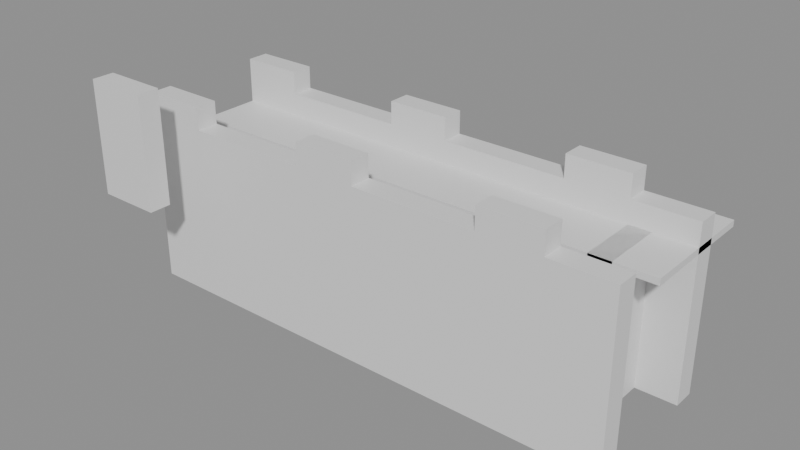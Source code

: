 # Source: building_lego.blend  (saved by Blender 5.0.119; exported with 4.5.12 LTS)
import bpy
from mathutils import Matrix  # noqa: F401  (used for matrix-valued properties, if any)

bpy.ops.wm.read_factory_settings(use_empty=True)
scene = bpy.context.scene
scene.name = 'Scene'

# ---- collections
col_01_paredes_externas = bpy.data.collections.new('01_Paredes_Externas'); scene.collection.children.link(col_01_paredes_externas)
col_02_paredes_internas = bpy.data.collections.new('02_Paredes_Internas'); scene.collection.children.link(col_02_paredes_internas)
col_03_pisos_escadas = bpy.data.collections.new('03_Pisos_Escadas'); scene.collection.children.link(col_03_pisos_escadas)

# ---- materials (node trees are filled in below, after node groups)
mat_mat_parede_externa = bpy.data.materials.new('Mat_Parede_Externa')
mat_mat_parede_interna = bpy.data.materials.new('Mat_Parede_Interna')
mat_mat_pisos = bpy.data.materials.new('Mat_Pisos')

# ---- material node trees
mat_mat_parede_externa.use_nodes = True; mat_mat_parede_externa.node_tree.nodes.clear()
_N = mat_mat_parede_externa.node_tree.nodes; _L = mat_mat_parede_externa.node_tree.links
n0 = _N.new('ShaderNodeBsdfPrincipled'); n0.name = 'BSDF - Pré-fundamentado'; n0.location = (-200, 100)
n1 = _N.new('ShaderNodeOutputMaterial'); n1.name = 'Saída de material'; n1.location = (200, 100)
_L.new(n0.outputs[0], n1.inputs[0])
n1.is_active_output = True
mat_mat_parede_interna.use_nodes = True; mat_mat_parede_interna.node_tree.nodes.clear()
_N = mat_mat_parede_interna.node_tree.nodes; _L = mat_mat_parede_interna.node_tree.links
n0 = _N.new('ShaderNodeBsdfPrincipled'); n0.name = 'BSDF - Pré-fundamentado'; n0.location = (-200, 100)
n1 = _N.new('ShaderNodeOutputMaterial'); n1.name = 'Saída de material'; n1.location = (200, 100)
_L.new(n0.outputs[0], n1.inputs[0])
n1.is_active_output = True
mat_mat_pisos.use_nodes = True; mat_mat_pisos.node_tree.nodes.clear()
_N = mat_mat_pisos.node_tree.nodes; _L = mat_mat_pisos.node_tree.links
n0 = _N.new('ShaderNodeBsdfPrincipled'); n0.name = 'BSDF - Pré-fundamentado'; n0.location = (-200, 100)
n1 = _N.new('ShaderNodeOutputMaterial'); n1.name = 'Saída de material'; n1.location = (200, 100)
_L.new(n0.outputs[0], n1.inputs[0])
n1.is_active_output = True

# ---- meshes
me_bloco_wall_torch_2376_2422_z30 = bpy.data.meshes.new('Bloco_wall_torch_2376_2422_z30')
me_bloco_wall_torch_2376_2422_z30.from_pydata([(-0.5, -0.175, -0.9), (0.5, -0.175, -0.9), (0.5, 0.175, -0.9), (-0.5, 0.175, -0.9), (-0.5, -0.175, 0.9), (0.5, -0.175, 0.9), (0.5, 0.175, 0.9), (-0.5, 0.175, 0.9)], [], [(0, 1, 2, 3), (4, 7, 6, 5), (0, 4, 5, 1), (2, 6, 7, 3), (0, 3, 7, 4), (1, 5, 6, 2)])
me_bloco_wall_torch_2376_2422_z30.materials.append(mat_mat_parede_externa)
me_bloco_wall_torch_2376_2422_z30.update()
me_bloco_stone_wall_2376_2425_z15 = bpy.data.meshes.new('Bloco_stone_wall_2376_2425_z15')
me_bloco_stone_wall_2376_2425_z15.from_pydata([(-0.5, -0.175, -1.2), (0.5, -0.175, -1.2), (0.5, 0.175, -1.2), (-0.5, 0.175, -1.2), (-0.5, -0.175, 1.2), (0.5, -0.175, 1.2), (0.5, 0.175, 1.2), (-0.5, 0.175, 1.2)], [], [(0, 1, 2, 3), (4, 7, 6, 5), (0, 4, 5, 1), (2, 6, 7, 3), (0, 3, 7, 4), (1, 5, 6, 2)])
me_bloco_stone_wall_2376_2425_z15.materials.append(mat_mat_parede_externa)
me_bloco_stone_wall_2376_2425_z15.update()
me_bloco_stone_wall_2376_2425_z35 = bpy.data.meshes.new('Bloco_stone_wall_2376_2425_z35')
me_bloco_stone_wall_2376_2425_z35.from_pydata([(-0.5, -0.175, -0.18), (0.5, -0.175, -0.18), (0.5, 0.175, -0.18), (-0.5, 0.175, -0.18), (-0.5, -0.175, 0.18), (0.5, -0.175, 0.18), (0.5, 0.175, 0.18), (-0.5, 0.175, 0.18)], [], [(0, 1, 2, 3), (4, 7, 6, 5), (0, 4, 5, 1), (2, 6, 7, 3), (0, 3, 7, 4), (1, 5, 6, 2)])
me_bloco_stone_wall_2376_2425_z35.materials.append(mat_mat_parede_externa)
me_bloco_stone_wall_2376_2425_z35.update()
me_bloco_stone_wall_2376_2425_z38 = bpy.data.meshes.new('Bloco_stone_wall_2376_2425_z38')
me_bloco_stone_wall_2376_2425_z38.from_pydata([(-0.5, -0.175, -0.18), (0.5, -0.175, -0.18), (0.5, 0.175, -0.18), (-0.5, 0.175, -0.18), (-0.5, -0.175, 0.18), (0.5, -0.175, 0.18), (0.5, 0.175, 0.18), (-0.5, 0.175, 0.18)], [], [(0, 1, 2, 3), (4, 7, 6, 5), (0, 4, 5, 1), (2, 6, 7, 3), (0, 3, 7, 4), (1, 5, 6, 2)])
me_bloco_stone_wall_2376_2425_z38.materials.append(mat_mat_parede_externa)
me_bloco_stone_wall_2376_2425_z38.update()
me_bloco_stone_wall_2377_2425_z15 = bpy.data.meshes.new('Bloco_stone_wall_2377_2425_z15')
me_bloco_stone_wall_2377_2425_z15.from_pydata([(-0.5, -0.175, -1.2), (0.5, -0.175, -1.2), (0.5, 0.175, -1.2), (-0.5, 0.175, -1.2), (-0.5, -0.175, 1.2), (0.5, -0.175, 1.2), (0.5, 0.175, 1.2), (-0.5, 0.175, 1.2)], [], [(0, 1, 2, 3), (4, 7, 6, 5), (0, 4, 5, 1), (2, 6, 7, 3), (0, 3, 7, 4), (1, 5, 6, 2)])
me_bloco_stone_wall_2377_2425_z15.materials.append(mat_mat_parede_externa)
me_bloco_stone_wall_2377_2425_z15.update()
me_bloco_stone_wall_2377_2425_z35 = bpy.data.meshes.new('Bloco_stone_wall_2377_2425_z35')
me_bloco_stone_wall_2377_2425_z35.from_pydata([(-0.5, -0.175, -0.18), (0.5, -0.175, -0.18), (0.5, 0.175, -0.18), (-0.5, 0.175, -0.18), (-0.5, -0.175, 0.18), (0.5, -0.175, 0.18), (0.5, 0.175, 0.18), (-0.5, 0.175, 0.18)], [], [(0, 1, 2, 3), (4, 7, 6, 5), (0, 4, 5, 1), (2, 6, 7, 3), (0, 3, 7, 4), (1, 5, 6, 2)])
me_bloco_stone_wall_2377_2425_z35.materials.append(mat_mat_parede_externa)
me_bloco_stone_wall_2377_2425_z35.update()
me_bloco_stone_wall_2378_2425_z15 = bpy.data.meshes.new('Bloco_stone_wall_2378_2425_z15')
me_bloco_stone_wall_2378_2425_z15.from_pydata([(-0.5, -0.175, -1.2), (0.5, -0.175, -1.2), (0.5, 0.175, -1.2), (-0.5, 0.175, -1.2), (-0.5, -0.175, 1.2), (0.5, -0.175, 1.2), (0.5, 0.175, 1.2), (-0.5, 0.175, 1.2)], [], [(0, 1, 2, 3), (4, 7, 6, 5), (0, 4, 5, 1), (2, 6, 7, 3), (0, 3, 7, 4), (1, 5, 6, 2)])
me_bloco_stone_wall_2378_2425_z15.materials.append(mat_mat_parede_externa)
me_bloco_stone_wall_2378_2425_z15.update()
me_bloco_stone_wall_2378_2425_z35 = bpy.data.meshes.new('Bloco_stone_wall_2378_2425_z35')
me_bloco_stone_wall_2378_2425_z35.from_pydata([(-0.5, -0.175, -0.18), (0.5, -0.175, -0.18), (0.5, 0.175, -0.18), (-0.5, 0.175, -0.18), (-0.5, -0.175, 0.18), (0.5, -0.175, 0.18), (0.5, 0.175, 0.18), (-0.5, 0.175, 0.18)], [], [(0, 1, 2, 3), (4, 7, 6, 5), (0, 4, 5, 1), (2, 6, 7, 3), (0, 3, 7, 4), (1, 5, 6, 2)])
me_bloco_stone_wall_2378_2425_z35.materials.append(mat_mat_parede_externa)
me_bloco_stone_wall_2378_2425_z35.update()
me_bloco_stone_wall_2379_2425_z15 = bpy.data.meshes.new('Bloco_stone_wall_2379_2425_z15')
me_bloco_stone_wall_2379_2425_z15.from_pydata([(-0.5, -0.175, -1.2), (0.5, -0.175, -1.2), (0.5, 0.175, -1.2), (-0.5, 0.175, -1.2), (-0.5, -0.175, 1.2), (0.5, -0.175, 1.2), (0.5, 0.175, 1.2), (-0.5, 0.175, 1.2)], [], [(0, 1, 2, 3), (4, 7, 6, 5), (0, 4, 5, 1), (2, 6, 7, 3), (0, 3, 7, 4), (1, 5, 6, 2)])
me_bloco_stone_wall_2379_2425_z15.materials.append(mat_mat_parede_externa)
me_bloco_stone_wall_2379_2425_z15.update()
me_bloco_stone_wall_2379_2425_z35 = bpy.data.meshes.new('Bloco_stone_wall_2379_2425_z35')
me_bloco_stone_wall_2379_2425_z35.from_pydata([(-0.5, -0.175, -0.18), (0.5, -0.175, -0.18), (0.5, 0.175, -0.18), (-0.5, 0.175, -0.18), (-0.5, -0.175, 0.18), (0.5, -0.175, 0.18), (0.5, 0.175, 0.18), (-0.5, 0.175, 0.18)], [], [(0, 1, 2, 3), (4, 7, 6, 5), (0, 4, 5, 1), (2, 6, 7, 3), (0, 3, 7, 4), (1, 5, 6, 2)])
me_bloco_stone_wall_2379_2425_z35.materials.append(mat_mat_parede_externa)
me_bloco_stone_wall_2379_2425_z35.update()
me_bloco_stone_wall_2379_2425_z38 = bpy.data.meshes.new('Bloco_stone_wall_2379_2425_z38')
me_bloco_stone_wall_2379_2425_z38.from_pydata([(-0.5, -0.175, -0.18), (0.5, -0.175, -0.18), (0.5, 0.175, -0.18), (-0.5, 0.175, -0.18), (-0.5, -0.175, 0.18), (0.5, -0.175, 0.18), (0.5, 0.175, 0.18), (-0.5, 0.175, 0.18)], [], [(0, 1, 2, 3), (4, 7, 6, 5), (0, 4, 5, 1), (2, 6, 7, 3), (0, 3, 7, 4), (1, 5, 6, 2)])
me_bloco_stone_wall_2379_2425_z38.materials.append(mat_mat_parede_externa)
me_bloco_stone_wall_2379_2425_z38.update()
me_bloco_stone_wall_2380_2425_z15 = bpy.data.meshes.new('Bloco_stone_wall_2380_2425_z15')
me_bloco_stone_wall_2380_2425_z15.from_pydata([(-0.5, -0.175, -1.2), (0.5, -0.175, -1.2), (0.5, 0.175, -1.2), (-0.5, 0.175, -1.2), (-0.5, -0.175, 1.2), (0.5, -0.175, 1.2), (0.5, 0.175, 1.2), (-0.5, 0.175, 1.2)], [], [(0, 1, 2, 3), (4, 7, 6, 5), (0, 4, 5, 1), (2, 6, 7, 3), (0, 3, 7, 4), (1, 5, 6, 2)])
me_bloco_stone_wall_2380_2425_z15.materials.append(mat_mat_parede_externa)
me_bloco_stone_wall_2380_2425_z15.update()
me_bloco_stone_wall_2380_2425_z35 = bpy.data.meshes.new('Bloco_stone_wall_2380_2425_z35')
me_bloco_stone_wall_2380_2425_z35.from_pydata([(-0.5, -0.175, -0.18), (0.5, -0.175, -0.18), (0.5, 0.175, -0.18), (-0.5, 0.175, -0.18), (-0.5, -0.175, 0.18), (0.5, -0.175, 0.18), (0.5, 0.175, 0.18), (-0.5, 0.175, 0.18)], [], [(0, 1, 2, 3), (4, 7, 6, 5), (0, 4, 5, 1), (2, 6, 7, 3), (0, 3, 7, 4), (1, 5, 6, 2)])
me_bloco_stone_wall_2380_2425_z35.materials.append(mat_mat_parede_externa)
me_bloco_stone_wall_2380_2425_z35.update()
me_bloco_stone_wall_2381_2425_z15 = bpy.data.meshes.new('Bloco_stone_wall_2381_2425_z15')
me_bloco_stone_wall_2381_2425_z15.from_pydata([(-0.5, -0.175, -1.2), (0.5, -0.175, -1.2), (0.5, 0.175, -1.2), (-0.5, 0.175, -1.2), (-0.5, -0.175, 1.2), (0.5, -0.175, 1.2), (0.5, 0.175, 1.2), (-0.5, 0.175, 1.2)], [], [(0, 1, 2, 3), (4, 7, 6, 5), (0, 4, 5, 1), (2, 6, 7, 3), (0, 3, 7, 4), (1, 5, 6, 2)])
me_bloco_stone_wall_2381_2425_z15.materials.append(mat_mat_parede_externa)
me_bloco_stone_wall_2381_2425_z15.update()
me_bloco_stone_wall_2381_2425_z35 = bpy.data.meshes.new('Bloco_stone_wall_2381_2425_z35')
me_bloco_stone_wall_2381_2425_z35.from_pydata([(-0.5, -0.175, -0.18), (0.5, -0.175, -0.18), (0.5, 0.175, -0.18), (-0.5, 0.175, -0.18), (-0.5, -0.175, 0.18), (0.5, -0.175, 0.18), (0.5, 0.175, 0.18), (-0.5, 0.175, 0.18)], [], [(0, 1, 2, 3), (4, 7, 6, 5), (0, 4, 5, 1), (2, 6, 7, 3), (0, 3, 7, 4), (1, 5, 6, 2)])
me_bloco_stone_wall_2381_2425_z35.materials.append(mat_mat_parede_externa)
me_bloco_stone_wall_2381_2425_z35.update()
me_bloco_stone_wall_2382_2425_z15 = bpy.data.meshes.new('Bloco_stone_wall_2382_2425_z15')
me_bloco_stone_wall_2382_2425_z15.from_pydata([(-0.5, -0.175, -1.2), (0.5, -0.175, -1.2), (0.5, 0.175, -1.2), (-0.5, 0.175, -1.2), (-0.5, -0.175, 1.2), (0.5, -0.175, 1.2), (0.5, 0.175, 1.2), (-0.5, 0.175, 1.2)], [], [(0, 1, 2, 3), (4, 7, 6, 5), (0, 4, 5, 1), (2, 6, 7, 3), (0, 3, 7, 4), (1, 5, 6, 2)])
me_bloco_stone_wall_2382_2425_z15.materials.append(mat_mat_parede_externa)
me_bloco_stone_wall_2382_2425_z15.update()
me_bloco_stone_wall_2382_2425_z35 = bpy.data.meshes.new('Bloco_stone_wall_2382_2425_z35')
me_bloco_stone_wall_2382_2425_z35.from_pydata([(-0.5, -0.175, -0.18), (0.5, -0.175, -0.18), (0.5, 0.175, -0.18), (-0.5, 0.175, -0.18), (-0.5, -0.175, 0.18), (0.5, -0.175, 0.18), (0.5, 0.175, 0.18), (-0.5, 0.175, 0.18)], [], [(0, 1, 2, 3), (4, 7, 6, 5), (0, 4, 5, 1), (2, 6, 7, 3), (0, 3, 7, 4), (1, 5, 6, 2)])
me_bloco_stone_wall_2382_2425_z35.materials.append(mat_mat_parede_externa)
me_bloco_stone_wall_2382_2425_z35.update()
me_bloco_stone_wall_2382_2425_z38 = bpy.data.meshes.new('Bloco_stone_wall_2382_2425_z38')
me_bloco_stone_wall_2382_2425_z38.from_pydata([(-0.5, -0.175, -0.18), (0.5, -0.175, -0.18), (0.5, 0.175, -0.18), (-0.5, 0.175, -0.18), (-0.5, -0.175, 0.18), (0.5, -0.175, 0.18), (0.5, 0.175, 0.18), (-0.5, 0.175, 0.18)], [], [(0, 1, 2, 3), (4, 7, 6, 5), (0, 4, 5, 1), (2, 6, 7, 3), (0, 3, 7, 4), (1, 5, 6, 2)])
me_bloco_stone_wall_2382_2425_z38.materials.append(mat_mat_parede_externa)
me_bloco_stone_wall_2382_2425_z38.update()
me_bloco_stone_wall_2383_2425_z15 = bpy.data.meshes.new('Bloco_stone_wall_2383_2425_z15')
me_bloco_stone_wall_2383_2425_z15.from_pydata([(-0.5, -0.175, -1.2), (0.5, -0.175, -1.2), (0.5, 0.175, -1.2), (-0.5, 0.175, -1.2), (-0.5, -0.175, 1.2), (0.5, -0.175, 1.2), (0.5, 0.175, 1.2), (-0.5, 0.175, 1.2)], [], [(0, 1, 2, 3), (4, 7, 6, 5), (0, 4, 5, 1), (2, 6, 7, 3), (0, 3, 7, 4), (1, 5, 6, 2)])
me_bloco_stone_wall_2383_2425_z15.materials.append(mat_mat_parede_externa)
me_bloco_stone_wall_2383_2425_z15.update()
me_bloco_stone_wall_2383_2425_z35 = bpy.data.meshes.new('Bloco_stone_wall_2383_2425_z35')
me_bloco_stone_wall_2383_2425_z35.from_pydata([(-0.5, -0.175, -0.18), (0.5, -0.175, -0.18), (0.5, 0.175, -0.18), (-0.5, 0.175, -0.18), (-0.5, -0.175, 0.18), (0.5, -0.175, 0.18), (0.5, 0.175, 0.18), (-0.5, 0.175, 0.18)], [], [(0, 1, 2, 3), (4, 7, 6, 5), (0, 4, 5, 1), (2, 6, 7, 3), (0, 3, 7, 4), (1, 5, 6, 2)])
me_bloco_stone_wall_2383_2425_z35.materials.append(mat_mat_parede_externa)
me_bloco_stone_wall_2383_2425_z35.update()
me_bloco_stone_wall_2383_2424_z15 = bpy.data.meshes.new('Bloco_stone_wall_2383_2424_z15')
me_bloco_stone_wall_2383_2424_z15.from_pydata([(-0.175, -0.5, -1.2), (0.175, -0.5, -1.2), (0.175, 0.5, -1.2), (-0.175, 0.5, -1.2), (-0.175, -0.5, 1.2), (0.175, -0.5, 1.2), (0.175, 0.5, 1.2), (-0.175, 0.5, 1.2)], [], [(0, 1, 2, 3), (4, 7, 6, 5), (0, 4, 5, 1), (2, 6, 7, 3), (0, 3, 7, 4), (1, 5, 6, 2)])
me_bloco_stone_wall_2383_2424_z15.materials.append(mat_mat_parede_externa)
me_bloco_stone_wall_2383_2424_z15.update()
me_bloco_stone_wall_2376_2423_z15 = bpy.data.meshes.new('Bloco_stone_wall_2376_2423_z15')
me_bloco_stone_wall_2376_2423_z15.from_pydata([(-0.5, -0.175, -1.2), (0.5, -0.175, -1.2), (0.5, 0.175, -1.2), (-0.5, 0.175, -1.2), (-0.5, -0.175, 1.2), (0.5, -0.175, 1.2), (0.5, 0.175, 1.2), (-0.5, 0.175, 1.2)], [], [(0, 1, 2, 3), (4, 7, 6, 5), (0, 4, 5, 1), (2, 6, 7, 3), (0, 3, 7, 4), (1, 5, 6, 2)])
me_bloco_stone_wall_2376_2423_z15.materials.append(mat_mat_parede_interna)
me_bloco_stone_wall_2376_2423_z15.update()
me_bloco_stone_wall_2376_2423_z35 = bpy.data.meshes.new('Bloco_stone_wall_2376_2423_z35')
me_bloco_stone_wall_2376_2423_z35.from_pydata([(-0.5, -0.175, -0.18), (0.5, -0.175, -0.18), (0.5, 0.175, -0.18), (-0.5, 0.175, -0.18), (-0.5, -0.175, 0.18), (0.5, -0.175, 0.18), (0.5, 0.175, 0.18), (-0.5, 0.175, 0.18)], [], [(0, 1, 2, 3), (4, 7, 6, 5), (0, 4, 5, 1), (2, 6, 7, 3), (0, 3, 7, 4), (1, 5, 6, 2)])
me_bloco_stone_wall_2376_2423_z35.materials.append(mat_mat_parede_interna)
me_bloco_stone_wall_2376_2423_z35.update()
me_bloco_stone_wall_2376_2423_z38 = bpy.data.meshes.new('Bloco_stone_wall_2376_2423_z38')
me_bloco_stone_wall_2376_2423_z38.from_pydata([(-0.5, -0.175, -0.18), (0.5, -0.175, -0.18), (0.5, 0.175, -0.18), (-0.5, 0.175, -0.18), (-0.5, -0.175, 0.18), (0.5, -0.175, 0.18), (0.5, 0.175, 0.18), (-0.5, 0.175, 0.18)], [], [(0, 1, 2, 3), (4, 7, 6, 5), (0, 4, 5, 1), (2, 6, 7, 3), (0, 3, 7, 4), (1, 5, 6, 2)])
me_bloco_stone_wall_2376_2423_z38.materials.append(mat_mat_parede_interna)
me_bloco_stone_wall_2376_2423_z38.update()
me_bloco_stone_wall_2377_2423_z15 = bpy.data.meshes.new('Bloco_stone_wall_2377_2423_z15')
me_bloco_stone_wall_2377_2423_z15.from_pydata([(-0.5, -0.175, -1.2), (0.5, -0.175, -1.2), (0.5, 0.175, -1.2), (-0.5, 0.175, -1.2), (-0.5, -0.175, 1.2), (0.5, -0.175, 1.2), (0.5, 0.175, 1.2), (-0.5, 0.175, 1.2)], [], [(0, 1, 2, 3), (4, 7, 6, 5), (0, 4, 5, 1), (2, 6, 7, 3), (0, 3, 7, 4), (1, 5, 6, 2)])
me_bloco_stone_wall_2377_2423_z15.materials.append(mat_mat_parede_interna)
me_bloco_stone_wall_2377_2423_z15.update()
me_bloco_stone_wall_2377_2423_z35 = bpy.data.meshes.new('Bloco_stone_wall_2377_2423_z35')
me_bloco_stone_wall_2377_2423_z35.from_pydata([(-0.5, -0.175, -0.18), (0.5, -0.175, -0.18), (0.5, 0.175, -0.18), (-0.5, 0.175, -0.18), (-0.5, -0.175, 0.18), (0.5, -0.175, 0.18), (0.5, 0.175, 0.18), (-0.5, 0.175, 0.18)], [], [(0, 1, 2, 3), (4, 7, 6, 5), (0, 4, 5, 1), (2, 6, 7, 3), (0, 3, 7, 4), (1, 5, 6, 2)])
me_bloco_stone_wall_2377_2423_z35.materials.append(mat_mat_parede_interna)
me_bloco_stone_wall_2377_2423_z35.update()
me_bloco_stone_wall_2378_2423_z15 = bpy.data.meshes.new('Bloco_stone_wall_2378_2423_z15')
me_bloco_stone_wall_2378_2423_z15.from_pydata([(-0.5, -0.175, -1.2), (0.5, -0.175, -1.2), (0.5, 0.175, -1.2), (-0.5, 0.175, -1.2), (-0.5, -0.175, 1.2), (0.5, -0.175, 1.2), (0.5, 0.175, 1.2), (-0.5, 0.175, 1.2)], [], [(0, 1, 2, 3), (4, 7, 6, 5), (0, 4, 5, 1), (2, 6, 7, 3), (0, 3, 7, 4), (1, 5, 6, 2)])
me_bloco_stone_wall_2378_2423_z15.materials.append(mat_mat_parede_interna)
me_bloco_stone_wall_2378_2423_z15.update()
me_bloco_stone_wall_2378_2423_z35 = bpy.data.meshes.new('Bloco_stone_wall_2378_2423_z35')
me_bloco_stone_wall_2378_2423_z35.from_pydata([(-0.5, -0.175, -0.18), (0.5, -0.175, -0.18), (0.5, 0.175, -0.18), (-0.5, 0.175, -0.18), (-0.5, -0.175, 0.18), (0.5, -0.175, 0.18), (0.5, 0.175, 0.18), (-0.5, 0.175, 0.18)], [], [(0, 1, 2, 3), (4, 7, 6, 5), (0, 4, 5, 1), (2, 6, 7, 3), (0, 3, 7, 4), (1, 5, 6, 2)])
me_bloco_stone_wall_2378_2423_z35.materials.append(mat_mat_parede_interna)
me_bloco_stone_wall_2378_2423_z35.update()
me_bloco_stone_wall_2379_2423_z15 = bpy.data.meshes.new('Bloco_stone_wall_2379_2423_z15')
me_bloco_stone_wall_2379_2423_z15.from_pydata([(-0.5, -0.175, -1.2), (0.5, -0.175, -1.2), (0.5, 0.175, -1.2), (-0.5, 0.175, -1.2), (-0.5, -0.175, 1.2), (0.5, -0.175, 1.2), (0.5, 0.175, 1.2), (-0.5, 0.175, 1.2)], [], [(0, 1, 2, 3), (4, 7, 6, 5), (0, 4, 5, 1), (2, 6, 7, 3), (0, 3, 7, 4), (1, 5, 6, 2)])
me_bloco_stone_wall_2379_2423_z15.materials.append(mat_mat_parede_interna)
me_bloco_stone_wall_2379_2423_z15.update()
me_bloco_stone_wall_2379_2423_z35 = bpy.data.meshes.new('Bloco_stone_wall_2379_2423_z35')
me_bloco_stone_wall_2379_2423_z35.from_pydata([(-0.5, -0.175, -0.18), (0.5, -0.175, -0.18), (0.5, 0.175, -0.18), (-0.5, 0.175, -0.18), (-0.5, -0.175, 0.18), (0.5, -0.175, 0.18), (0.5, 0.175, 0.18), (-0.5, 0.175, 0.18)], [], [(0, 1, 2, 3), (4, 7, 6, 5), (0, 4, 5, 1), (2, 6, 7, 3), (0, 3, 7, 4), (1, 5, 6, 2)])
me_bloco_stone_wall_2379_2423_z35.materials.append(mat_mat_parede_interna)
me_bloco_stone_wall_2379_2423_z35.update()
me_bloco_stone_wall_2379_2423_z38 = bpy.data.meshes.new('Bloco_stone_wall_2379_2423_z38')
me_bloco_stone_wall_2379_2423_z38.from_pydata([(-0.5, -0.175, -0.18), (0.5, -0.175, -0.18), (0.5, 0.175, -0.18), (-0.5, 0.175, -0.18), (-0.5, -0.175, 0.18), (0.5, -0.175, 0.18), (0.5, 0.175, 0.18), (-0.5, 0.175, 0.18)], [], [(0, 1, 2, 3), (4, 7, 6, 5), (0, 4, 5, 1), (2, 6, 7, 3), (0, 3, 7, 4), (1, 5, 6, 2)])
me_bloco_stone_wall_2379_2423_z38.materials.append(mat_mat_parede_interna)
me_bloco_stone_wall_2379_2423_z38.update()
me_bloco_stone_wall_2380_2423_z15 = bpy.data.meshes.new('Bloco_stone_wall_2380_2423_z15')
me_bloco_stone_wall_2380_2423_z15.from_pydata([(-0.5, -0.175, -1.2), (0.5, -0.175, -1.2), (0.5, 0.175, -1.2), (-0.5, 0.175, -1.2), (-0.5, -0.175, 1.2), (0.5, -0.175, 1.2), (0.5, 0.175, 1.2), (-0.5, 0.175, 1.2)], [], [(0, 1, 2, 3), (4, 7, 6, 5), (0, 4, 5, 1), (2, 6, 7, 3), (0, 3, 7, 4), (1, 5, 6, 2)])
me_bloco_stone_wall_2380_2423_z15.materials.append(mat_mat_parede_interna)
me_bloco_stone_wall_2380_2423_z15.update()
me_bloco_stone_wall_2380_2423_z35 = bpy.data.meshes.new('Bloco_stone_wall_2380_2423_z35')
me_bloco_stone_wall_2380_2423_z35.from_pydata([(-0.5, -0.175, -0.18), (0.5, -0.175, -0.18), (0.5, 0.175, -0.18), (-0.5, 0.175, -0.18), (-0.5, -0.175, 0.18), (0.5, -0.175, 0.18), (0.5, 0.175, 0.18), (-0.5, 0.175, 0.18)], [], [(0, 1, 2, 3), (4, 7, 6, 5), (0, 4, 5, 1), (2, 6, 7, 3), (0, 3, 7, 4), (1, 5, 6, 2)])
me_bloco_stone_wall_2380_2423_z35.materials.append(mat_mat_parede_interna)
me_bloco_stone_wall_2380_2423_z35.update()
me_bloco_stone_wall_2381_2423_z15 = bpy.data.meshes.new('Bloco_stone_wall_2381_2423_z15')
me_bloco_stone_wall_2381_2423_z15.from_pydata([(-0.5, -0.175, -1.2), (0.5, -0.175, -1.2), (0.5, 0.175, -1.2), (-0.5, 0.175, -1.2), (-0.5, -0.175, 1.2), (0.5, -0.175, 1.2), (0.5, 0.175, 1.2), (-0.5, 0.175, 1.2)], [], [(0, 1, 2, 3), (4, 7, 6, 5), (0, 4, 5, 1), (2, 6, 7, 3), (0, 3, 7, 4), (1, 5, 6, 2)])
me_bloco_stone_wall_2381_2423_z15.materials.append(mat_mat_parede_interna)
me_bloco_stone_wall_2381_2423_z15.update()
me_bloco_stone_wall_2381_2423_z35 = bpy.data.meshes.new('Bloco_stone_wall_2381_2423_z35')
me_bloco_stone_wall_2381_2423_z35.from_pydata([(-0.5, -0.175, -0.18), (0.5, -0.175, -0.18), (0.5, 0.175, -0.18), (-0.5, 0.175, -0.18), (-0.5, -0.175, 0.18), (0.5, -0.175, 0.18), (0.5, 0.175, 0.18), (-0.5, 0.175, 0.18)], [], [(0, 1, 2, 3), (4, 7, 6, 5), (0, 4, 5, 1), (2, 6, 7, 3), (0, 3, 7, 4), (1, 5, 6, 2)])
me_bloco_stone_wall_2381_2423_z35.materials.append(mat_mat_parede_interna)
me_bloco_stone_wall_2381_2423_z35.update()
me_bloco_stone_wall_2382_2423_z15 = bpy.data.meshes.new('Bloco_stone_wall_2382_2423_z15')
me_bloco_stone_wall_2382_2423_z15.from_pydata([(-0.5, -0.175, -1.2), (0.5, -0.175, -1.2), (0.5, 0.175, -1.2), (-0.5, 0.175, -1.2), (-0.5, -0.175, 1.2), (0.5, -0.175, 1.2), (0.5, 0.175, 1.2), (-0.5, 0.175, 1.2)], [], [(0, 1, 2, 3), (4, 7, 6, 5), (0, 4, 5, 1), (2, 6, 7, 3), (0, 3, 7, 4), (1, 5, 6, 2)])
me_bloco_stone_wall_2382_2423_z15.materials.append(mat_mat_parede_interna)
me_bloco_stone_wall_2382_2423_z15.update()
me_bloco_stone_wall_2382_2423_z35 = bpy.data.meshes.new('Bloco_stone_wall_2382_2423_z35')
me_bloco_stone_wall_2382_2423_z35.from_pydata([(-0.5, -0.175, -0.18), (0.5, -0.175, -0.18), (0.5, 0.175, -0.18), (-0.5, 0.175, -0.18), (-0.5, -0.175, 0.18), (0.5, -0.175, 0.18), (0.5, 0.175, 0.18), (-0.5, 0.175, 0.18)], [], [(0, 1, 2, 3), (4, 7, 6, 5), (0, 4, 5, 1), (2, 6, 7, 3), (0, 3, 7, 4), (1, 5, 6, 2)])
me_bloco_stone_wall_2382_2423_z35.materials.append(mat_mat_parede_interna)
me_bloco_stone_wall_2382_2423_z35.update()
me_bloco_stone_wall_2382_2423_z38 = bpy.data.meshes.new('Bloco_stone_wall_2382_2423_z38')
me_bloco_stone_wall_2382_2423_z38.from_pydata([(-0.5, -0.175, -0.18), (0.5, -0.175, -0.18), (0.5, 0.175, -0.18), (-0.5, 0.175, -0.18), (-0.5, -0.175, 0.18), (0.5, -0.175, 0.18), (0.5, 0.175, 0.18), (-0.5, 0.175, 0.18)], [], [(0, 1, 2, 3), (4, 7, 6, 5), (0, 4, 5, 1), (2, 6, 7, 3), (0, 3, 7, 4), (1, 5, 6, 2)])
me_bloco_stone_wall_2382_2423_z38.materials.append(mat_mat_parede_interna)
me_bloco_stone_wall_2382_2423_z38.update()
me_bloco_stone_wall_2383_2423_z15 = bpy.data.meshes.new('Bloco_stone_wall_2383_2423_z15')
me_bloco_stone_wall_2383_2423_z15.from_pydata([(-0.5, -0.175, -1.2), (0.5, -0.175, -1.2), (0.5, 0.175, -1.2), (-0.5, 0.175, -1.2), (-0.5, -0.175, 1.2), (0.5, -0.175, 1.2), (0.5, 0.175, 1.2), (-0.5, 0.175, 1.2)], [], [(0, 1, 2, 3), (4, 7, 6, 5), (0, 4, 5, 1), (2, 6, 7, 3), (0, 3, 7, 4), (1, 5, 6, 2)])
me_bloco_stone_wall_2383_2423_z15.materials.append(mat_mat_parede_interna)
me_bloco_stone_wall_2383_2423_z15.update()
me_bloco_stone_wall_2383_2423_z35 = bpy.data.meshes.new('Bloco_stone_wall_2383_2423_z35')
me_bloco_stone_wall_2383_2423_z35.from_pydata([(-0.5, -0.175, -0.18), (0.5, -0.175, -0.18), (0.5, 0.175, -0.18), (-0.5, 0.175, -0.18), (-0.5, -0.175, 0.18), (0.5, -0.175, 0.18), (0.5, 0.175, 0.18), (-0.5, 0.175, 0.18)], [], [(0, 1, 2, 3), (4, 7, 6, 5), (0, 4, 5, 1), (2, 6, 7, 3), (0, 3, 7, 4), (1, 5, 6, 2)])
me_bloco_stone_wall_2383_2423_z35.materials.append(mat_mat_parede_interna)
me_bloco_stone_wall_2383_2423_z35.update()
me_piso_stone_pavers_2376_2424_z35 = bpy.data.meshes.new('Piso_stone_pavers_2376_2424_z35')
me_piso_stone_pavers_2376_2424_z35.from_pydata([(-0.5, -0.5, -0.05), (0.5, -0.5, -0.05), (0.5, 0.5, -0.05), (-0.5, 0.5, -0.05), (-0.5, -0.5, 0.05), (0.5, -0.5, 0.05), (0.5, 0.5, 0.05), (-0.5, 0.5, 0.05)], [], [(0, 1, 2, 3), (4, 7, 6, 5), (0, 4, 5, 1), (2, 6, 7, 3), (0, 3, 7, 4), (1, 5, 6, 2)])
me_piso_stone_pavers_2376_2424_z35.materials.append(mat_mat_pisos)
me_piso_stone_pavers_2376_2424_z35.update()
me_piso_stone_pavers_2377_2424_z35 = bpy.data.meshes.new('Piso_stone_pavers_2377_2424_z35')
me_piso_stone_pavers_2377_2424_z35.from_pydata([(-0.5, -0.5, -0.05), (0.5, -0.5, -0.05), (0.5, 0.5, -0.05), (-0.5, 0.5, -0.05), (-0.5, -0.5, 0.05), (0.5, -0.5, 0.05), (0.5, 0.5, 0.05), (-0.5, 0.5, 0.05)], [], [(0, 1, 2, 3), (4, 7, 6, 5), (0, 4, 5, 1), (2, 6, 7, 3), (0, 3, 7, 4), (1, 5, 6, 2)])
me_piso_stone_pavers_2377_2424_z35.materials.append(mat_mat_pisos)
me_piso_stone_pavers_2377_2424_z35.update()
me_piso_stone_pavers_2378_2424_z35 = bpy.data.meshes.new('Piso_stone_pavers_2378_2424_z35')
me_piso_stone_pavers_2378_2424_z35.from_pydata([(-0.5, -0.5, -0.05), (0.5, -0.5, -0.05), (0.5, 0.5, -0.05), (-0.5, 0.5, -0.05), (-0.5, -0.5, 0.05), (0.5, -0.5, 0.05), (0.5, 0.5, 0.05), (-0.5, 0.5, 0.05)], [], [(0, 1, 2, 3), (4, 7, 6, 5), (0, 4, 5, 1), (2, 6, 7, 3), (0, 3, 7, 4), (1, 5, 6, 2)])
me_piso_stone_pavers_2378_2424_z35.materials.append(mat_mat_pisos)
me_piso_stone_pavers_2378_2424_z35.update()
me_piso_stone_pavers_2379_2424_z35 = bpy.data.meshes.new('Piso_stone_pavers_2379_2424_z35')
me_piso_stone_pavers_2379_2424_z35.from_pydata([(-0.5, -0.5, -0.05), (0.5, -0.5, -0.05), (0.5, 0.5, -0.05), (-0.5, 0.5, -0.05), (-0.5, -0.5, 0.05), (0.5, -0.5, 0.05), (0.5, 0.5, 0.05), (-0.5, 0.5, 0.05)], [], [(0, 1, 2, 3), (4, 7, 6, 5), (0, 4, 5, 1), (2, 6, 7, 3), (0, 3, 7, 4), (1, 5, 6, 2)])
me_piso_stone_pavers_2379_2424_z35.materials.append(mat_mat_pisos)
me_piso_stone_pavers_2379_2424_z35.update()
me_piso_stone_pavers_2380_2424_z35 = bpy.data.meshes.new('Piso_stone_pavers_2380_2424_z35')
me_piso_stone_pavers_2380_2424_z35.from_pydata([(-0.5, -0.5, -0.05), (0.5, -0.5, -0.05), (0.5, 0.5, -0.05), (-0.5, 0.5, -0.05), (-0.5, -0.5, 0.05), (0.5, -0.5, 0.05), (0.5, 0.5, 0.05), (-0.5, 0.5, 0.05)], [], [(0, 1, 2, 3), (4, 7, 6, 5), (0, 4, 5, 1), (2, 6, 7, 3), (0, 3, 7, 4), (1, 5, 6, 2)])
me_piso_stone_pavers_2380_2424_z35.materials.append(mat_mat_pisos)
me_piso_stone_pavers_2380_2424_z35.update()
me_piso_stone_pavers_2381_2424_z35 = bpy.data.meshes.new('Piso_stone_pavers_2381_2424_z35')
me_piso_stone_pavers_2381_2424_z35.from_pydata([(-0.5, -0.5, -0.05), (0.5, -0.5, -0.05), (0.5, 0.5, -0.05), (-0.5, 0.5, -0.05), (-0.5, -0.5, 0.05), (0.5, -0.5, 0.05), (0.5, 0.5, 0.05), (-0.5, 0.5, 0.05)], [], [(0, 1, 2, 3), (4, 7, 6, 5), (0, 4, 5, 1), (2, 6, 7, 3), (0, 3, 7, 4), (1, 5, 6, 2)])
me_piso_stone_pavers_2381_2424_z35.materials.append(mat_mat_pisos)
me_piso_stone_pavers_2381_2424_z35.update()
me_piso_stone_pavers_2382_2424_z35 = bpy.data.meshes.new('Piso_stone_pavers_2382_2424_z35')
me_piso_stone_pavers_2382_2424_z35.from_pydata([(-0.5, -0.5, -0.05), (0.5, -0.5, -0.05), (0.5, 0.5, -0.05), (-0.5, 0.5, -0.05), (-0.5, -0.5, 0.05), (0.5, -0.5, 0.05), (0.5, 0.5, 0.05), (-0.5, 0.5, 0.05)], [], [(0, 1, 2, 3), (4, 7, 6, 5), (0, 4, 5, 1), (2, 6, 7, 3), (0, 3, 7, 4), (1, 5, 6, 2)])
me_piso_stone_pavers_2382_2424_z35.materials.append(mat_mat_pisos)
me_piso_stone_pavers_2382_2424_z35.update()
me_piso_stone_pavers_2383_2424_z35 = bpy.data.meshes.new('Piso_stone_pavers_2383_2424_z35')
me_piso_stone_pavers_2383_2424_z35.from_pydata([(-0.5, -0.5, -0.05), (0.5, -0.5, -0.05), (0.5, 0.5, -0.05), (-0.5, 0.5, -0.05), (-0.5, -0.5, 0.05), (0.5, -0.5, 0.05), (0.5, 0.5, 0.05), (-0.5, 0.5, 0.05)], [], [(0, 1, 2, 3), (4, 7, 6, 5), (0, 4, 5, 1), (2, 6, 7, 3), (0, 3, 7, 4), (1, 5, 6, 2)])
me_piso_stone_pavers_2383_2424_z35.materials.append(mat_mat_pisos)
me_piso_stone_pavers_2383_2424_z35.update()
me_piso_stone_pavers_2376_2425_z35 = bpy.data.meshes.new('Piso_stone_pavers_2376_2425_z35')
me_piso_stone_pavers_2376_2425_z35.from_pydata([(-0.5, -0.5, -0.05), (0.5, -0.5, -0.05), (0.5, 0.5, -0.05), (-0.5, 0.5, -0.05), (-0.5, -0.5, 0.05), (0.5, -0.5, 0.05), (0.5, 0.5, 0.05), (-0.5, 0.5, 0.05)], [], [(0, 1, 2, 3), (4, 7, 6, 5), (0, 4, 5, 1), (2, 6, 7, 3), (0, 3, 7, 4), (1, 5, 6, 2)])
me_piso_stone_pavers_2376_2425_z35.materials.append(mat_mat_pisos)
me_piso_stone_pavers_2376_2425_z35.update()
me_piso_stone_pavers_2377_2425_z35 = bpy.data.meshes.new('Piso_stone_pavers_2377_2425_z35')
me_piso_stone_pavers_2377_2425_z35.from_pydata([(-0.5, -0.5, -0.05), (0.5, -0.5, -0.05), (0.5, 0.5, -0.05), (-0.5, 0.5, -0.05), (-0.5, -0.5, 0.05), (0.5, -0.5, 0.05), (0.5, 0.5, 0.05), (-0.5, 0.5, 0.05)], [], [(0, 1, 2, 3), (4, 7, 6, 5), (0, 4, 5, 1), (2, 6, 7, 3), (0, 3, 7, 4), (1, 5, 6, 2)])
me_piso_stone_pavers_2377_2425_z35.materials.append(mat_mat_pisos)
me_piso_stone_pavers_2377_2425_z35.update()
me_piso_stone_pavers_2378_2425_z35 = bpy.data.meshes.new('Piso_stone_pavers_2378_2425_z35')
me_piso_stone_pavers_2378_2425_z35.from_pydata([(-0.5, -0.5, -0.05), (0.5, -0.5, -0.05), (0.5, 0.5, -0.05), (-0.5, 0.5, -0.05), (-0.5, -0.5, 0.05), (0.5, -0.5, 0.05), (0.5, 0.5, 0.05), (-0.5, 0.5, 0.05)], [], [(0, 1, 2, 3), (4, 7, 6, 5), (0, 4, 5, 1), (2, 6, 7, 3), (0, 3, 7, 4), (1, 5, 6, 2)])
me_piso_stone_pavers_2378_2425_z35.materials.append(mat_mat_pisos)
me_piso_stone_pavers_2378_2425_z35.update()
me_piso_stone_pavers_2379_2425_z35 = bpy.data.meshes.new('Piso_stone_pavers_2379_2425_z35')
me_piso_stone_pavers_2379_2425_z35.from_pydata([(-0.5, -0.5, -0.05), (0.5, -0.5, -0.05), (0.5, 0.5, -0.05), (-0.5, 0.5, -0.05), (-0.5, -0.5, 0.05), (0.5, -0.5, 0.05), (0.5, 0.5, 0.05), (-0.5, 0.5, 0.05)], [], [(0, 1, 2, 3), (4, 7, 6, 5), (0, 4, 5, 1), (2, 6, 7, 3), (0, 3, 7, 4), (1, 5, 6, 2)])
me_piso_stone_pavers_2379_2425_z35.materials.append(mat_mat_pisos)
me_piso_stone_pavers_2379_2425_z35.update()
me_piso_stone_pavers_2380_2425_z35 = bpy.data.meshes.new('Piso_stone_pavers_2380_2425_z35')
me_piso_stone_pavers_2380_2425_z35.from_pydata([(-0.5, -0.5, -0.05), (0.5, -0.5, -0.05), (0.5, 0.5, -0.05), (-0.5, 0.5, -0.05), (-0.5, -0.5, 0.05), (0.5, -0.5, 0.05), (0.5, 0.5, 0.05), (-0.5, 0.5, 0.05)], [], [(0, 1, 2, 3), (4, 7, 6, 5), (0, 4, 5, 1), (2, 6, 7, 3), (0, 3, 7, 4), (1, 5, 6, 2)])
me_piso_stone_pavers_2380_2425_z35.materials.append(mat_mat_pisos)
me_piso_stone_pavers_2380_2425_z35.update()
me_piso_stone_pavers_2381_2425_z35 = bpy.data.meshes.new('Piso_stone_pavers_2381_2425_z35')
me_piso_stone_pavers_2381_2425_z35.from_pydata([(-0.5, -0.5, -0.05), (0.5, -0.5, -0.05), (0.5, 0.5, -0.05), (-0.5, 0.5, -0.05), (-0.5, -0.5, 0.05), (0.5, -0.5, 0.05), (0.5, 0.5, 0.05), (-0.5, 0.5, 0.05)], [], [(0, 1, 2, 3), (4, 7, 6, 5), (0, 4, 5, 1), (2, 6, 7, 3), (0, 3, 7, 4), (1, 5, 6, 2)])
me_piso_stone_pavers_2381_2425_z35.materials.append(mat_mat_pisos)
me_piso_stone_pavers_2381_2425_z35.update()
me_piso_stone_pavers_2382_2425_z35 = bpy.data.meshes.new('Piso_stone_pavers_2382_2425_z35')
me_piso_stone_pavers_2382_2425_z35.from_pydata([(-0.5, -0.5, -0.05), (0.5, -0.5, -0.05), (0.5, 0.5, -0.05), (-0.5, 0.5, -0.05), (-0.5, -0.5, 0.05), (0.5, -0.5, 0.05), (0.5, 0.5, 0.05), (-0.5, 0.5, 0.05)], [], [(0, 1, 2, 3), (4, 7, 6, 5), (0, 4, 5, 1), (2, 6, 7, 3), (0, 3, 7, 4), (1, 5, 6, 2)])
me_piso_stone_pavers_2382_2425_z35.materials.append(mat_mat_pisos)
me_piso_stone_pavers_2382_2425_z35.update()
me_piso_stone_pavers_2383_2425_z35 = bpy.data.meshes.new('Piso_stone_pavers_2383_2425_z35')
me_piso_stone_pavers_2383_2425_z35.from_pydata([(-0.5, -0.5, -0.05), (0.5, -0.5, -0.05), (0.5, 0.5, -0.05), (-0.5, 0.5, -0.05), (-0.5, -0.5, 0.05), (0.5, -0.5, 0.05), (0.5, 0.5, 0.05), (-0.5, 0.5, 0.05)], [], [(0, 1, 2, 3), (4, 7, 6, 5), (0, 4, 5, 1), (2, 6, 7, 3), (0, 3, 7, 4), (1, 5, 6, 2)])
me_piso_stone_pavers_2383_2425_z35.materials.append(mat_mat_pisos)
me_piso_stone_pavers_2383_2425_z35.update()

# ---- objects
ob_parede_externa_norte_y2422_x2376_2376 = bpy.data.objects.new('Parede_Externa_Norte_Y2422_X2376_2376', None)
ob_bloco_wall_torch_2376_2422_z30 = bpy.data.objects.new('Bloco_wall_torch_2376_2422_z30', me_bloco_wall_torch_2376_2422_z30)
ob_parede_externa_sul_y2425_x2376_2383 = bpy.data.objects.new('Parede_Externa_Sul_Y2425_X2376_2383', None)
ob_bloco_stone_wall_2376_2425_z15 = bpy.data.objects.new('Bloco_stone_wall_2376_2425_z15', me_bloco_stone_wall_2376_2425_z15)
ob_bloco_stone_wall_2376_2425_z35 = bpy.data.objects.new('Bloco_stone_wall_2376_2425_z35', me_bloco_stone_wall_2376_2425_z35)
ob_bloco_stone_wall_2376_2425_z38 = bpy.data.objects.new('Bloco_stone_wall_2376_2425_z38', me_bloco_stone_wall_2376_2425_z38)
ob_bloco_stone_wall_2377_2425_z15 = bpy.data.objects.new('Bloco_stone_wall_2377_2425_z15', me_bloco_stone_wall_2377_2425_z15)
ob_bloco_stone_wall_2377_2425_z35 = bpy.data.objects.new('Bloco_stone_wall_2377_2425_z35', me_bloco_stone_wall_2377_2425_z35)
ob_bloco_stone_wall_2378_2425_z15 = bpy.data.objects.new('Bloco_stone_wall_2378_2425_z15', me_bloco_stone_wall_2378_2425_z15)
ob_bloco_stone_wall_2378_2425_z35 = bpy.data.objects.new('Bloco_stone_wall_2378_2425_z35', me_bloco_stone_wall_2378_2425_z35)
ob_bloco_stone_wall_2379_2425_z15 = bpy.data.objects.new('Bloco_stone_wall_2379_2425_z15', me_bloco_stone_wall_2379_2425_z15)
ob_bloco_stone_wall_2379_2425_z35 = bpy.data.objects.new('Bloco_stone_wall_2379_2425_z35', me_bloco_stone_wall_2379_2425_z35)
ob_bloco_stone_wall_2379_2425_z38 = bpy.data.objects.new('Bloco_stone_wall_2379_2425_z38', me_bloco_stone_wall_2379_2425_z38)
ob_bloco_stone_wall_2380_2425_z15 = bpy.data.objects.new('Bloco_stone_wall_2380_2425_z15', me_bloco_stone_wall_2380_2425_z15)
ob_bloco_stone_wall_2380_2425_z35 = bpy.data.objects.new('Bloco_stone_wall_2380_2425_z35', me_bloco_stone_wall_2380_2425_z35)
ob_bloco_stone_wall_2381_2425_z15 = bpy.data.objects.new('Bloco_stone_wall_2381_2425_z15', me_bloco_stone_wall_2381_2425_z15)
ob_bloco_stone_wall_2381_2425_z35 = bpy.data.objects.new('Bloco_stone_wall_2381_2425_z35', me_bloco_stone_wall_2381_2425_z35)
ob_bloco_stone_wall_2382_2425_z15 = bpy.data.objects.new('Bloco_stone_wall_2382_2425_z15', me_bloco_stone_wall_2382_2425_z15)
ob_bloco_stone_wall_2382_2425_z35 = bpy.data.objects.new('Bloco_stone_wall_2382_2425_z35', me_bloco_stone_wall_2382_2425_z35)
ob_bloco_stone_wall_2382_2425_z38 = bpy.data.objects.new('Bloco_stone_wall_2382_2425_z38', me_bloco_stone_wall_2382_2425_z38)
ob_bloco_stone_wall_2383_2425_z15 = bpy.data.objects.new('Bloco_stone_wall_2383_2425_z15', me_bloco_stone_wall_2383_2425_z15)
ob_bloco_stone_wall_2383_2425_z35 = bpy.data.objects.new('Bloco_stone_wall_2383_2425_z35', me_bloco_stone_wall_2383_2425_z35)
ob_parede_externa_leste_x2383_y2424_2424 = bpy.data.objects.new('Parede_Externa_Leste_X2383_Y2424_2424', None)
ob_bloco_stone_wall_2383_2424_z15 = bpy.data.objects.new('Bloco_stone_wall_2383_2424_z15', me_bloco_stone_wall_2383_2424_z15)
ob_parede_interna_ew_02_y2423_x2376_2383 = bpy.data.objects.new('Parede_Interna_EW_02_Y2423_X2376_2383', None)
ob_bloco_stone_wall_2376_2423_z15 = bpy.data.objects.new('Bloco_stone_wall_2376_2423_z15', me_bloco_stone_wall_2376_2423_z15)
ob_bloco_stone_wall_2376_2423_z35 = bpy.data.objects.new('Bloco_stone_wall_2376_2423_z35', me_bloco_stone_wall_2376_2423_z35)
ob_bloco_stone_wall_2376_2423_z38 = bpy.data.objects.new('Bloco_stone_wall_2376_2423_z38', me_bloco_stone_wall_2376_2423_z38)
ob_bloco_stone_wall_2377_2423_z15 = bpy.data.objects.new('Bloco_stone_wall_2377_2423_z15', me_bloco_stone_wall_2377_2423_z15)
ob_bloco_stone_wall_2377_2423_z35 = bpy.data.objects.new('Bloco_stone_wall_2377_2423_z35', me_bloco_stone_wall_2377_2423_z35)
ob_bloco_stone_wall_2378_2423_z15 = bpy.data.objects.new('Bloco_stone_wall_2378_2423_z15', me_bloco_stone_wall_2378_2423_z15)
ob_bloco_stone_wall_2378_2423_z35 = bpy.data.objects.new('Bloco_stone_wall_2378_2423_z35', me_bloco_stone_wall_2378_2423_z35)
ob_bloco_stone_wall_2379_2423_z15 = bpy.data.objects.new('Bloco_stone_wall_2379_2423_z15', me_bloco_stone_wall_2379_2423_z15)
ob_bloco_stone_wall_2379_2423_z35 = bpy.data.objects.new('Bloco_stone_wall_2379_2423_z35', me_bloco_stone_wall_2379_2423_z35)
ob_bloco_stone_wall_2379_2423_z38 = bpy.data.objects.new('Bloco_stone_wall_2379_2423_z38', me_bloco_stone_wall_2379_2423_z38)
ob_bloco_stone_wall_2380_2423_z15 = bpy.data.objects.new('Bloco_stone_wall_2380_2423_z15', me_bloco_stone_wall_2380_2423_z15)
ob_bloco_stone_wall_2380_2423_z35 = bpy.data.objects.new('Bloco_stone_wall_2380_2423_z35', me_bloco_stone_wall_2380_2423_z35)
ob_bloco_stone_wall_2381_2423_z15 = bpy.data.objects.new('Bloco_stone_wall_2381_2423_z15', me_bloco_stone_wall_2381_2423_z15)
ob_bloco_stone_wall_2381_2423_z35 = bpy.data.objects.new('Bloco_stone_wall_2381_2423_z35', me_bloco_stone_wall_2381_2423_z35)
ob_bloco_stone_wall_2382_2423_z15 = bpy.data.objects.new('Bloco_stone_wall_2382_2423_z15', me_bloco_stone_wall_2382_2423_z15)
ob_bloco_stone_wall_2382_2423_z35 = bpy.data.objects.new('Bloco_stone_wall_2382_2423_z35', me_bloco_stone_wall_2382_2423_z35)
ob_bloco_stone_wall_2382_2423_z38 = bpy.data.objects.new('Bloco_stone_wall_2382_2423_z38', me_bloco_stone_wall_2382_2423_z38)
ob_bloco_stone_wall_2383_2423_z15 = bpy.data.objects.new('Bloco_stone_wall_2383_2423_z15', me_bloco_stone_wall_2383_2423_z15)
ob_bloco_stone_wall_2383_2423_z35 = bpy.data.objects.new('Bloco_stone_wall_2383_2423_z35', me_bloco_stone_wall_2383_2423_z35)
ob_pisos_lajes = bpy.data.objects.new('Pisos_Lajes', None)
ob_piso_stone_pavers_2376_2424_z35 = bpy.data.objects.new('Piso_stone_pavers_2376_2424_z35', me_piso_stone_pavers_2376_2424_z35)
ob_piso_stone_pavers_2377_2424_z35 = bpy.data.objects.new('Piso_stone_pavers_2377_2424_z35', me_piso_stone_pavers_2377_2424_z35)
ob_piso_stone_pavers_2378_2424_z35 = bpy.data.objects.new('Piso_stone_pavers_2378_2424_z35', me_piso_stone_pavers_2378_2424_z35)
ob_piso_stone_pavers_2379_2424_z35 = bpy.data.objects.new('Piso_stone_pavers_2379_2424_z35', me_piso_stone_pavers_2379_2424_z35)
ob_piso_stone_pavers_2380_2424_z35 = bpy.data.objects.new('Piso_stone_pavers_2380_2424_z35', me_piso_stone_pavers_2380_2424_z35)
ob_piso_stone_pavers_2381_2424_z35 = bpy.data.objects.new('Piso_stone_pavers_2381_2424_z35', me_piso_stone_pavers_2381_2424_z35)
ob_piso_stone_pavers_2382_2424_z35 = bpy.data.objects.new('Piso_stone_pavers_2382_2424_z35', me_piso_stone_pavers_2382_2424_z35)
ob_piso_stone_pavers_2383_2424_z35 = bpy.data.objects.new('Piso_stone_pavers_2383_2424_z35', me_piso_stone_pavers_2383_2424_z35)
ob_piso_stone_pavers_2376_2425_z35 = bpy.data.objects.new('Piso_stone_pavers_2376_2425_z35', me_piso_stone_pavers_2376_2425_z35)
ob_piso_stone_pavers_2377_2425_z35 = bpy.data.objects.new('Piso_stone_pavers_2377_2425_z35', me_piso_stone_pavers_2377_2425_z35)
ob_piso_stone_pavers_2378_2425_z35 = bpy.data.objects.new('Piso_stone_pavers_2378_2425_z35', me_piso_stone_pavers_2378_2425_z35)
ob_piso_stone_pavers_2379_2425_z35 = bpy.data.objects.new('Piso_stone_pavers_2379_2425_z35', me_piso_stone_pavers_2379_2425_z35)
ob_piso_stone_pavers_2380_2425_z35 = bpy.data.objects.new('Piso_stone_pavers_2380_2425_z35', me_piso_stone_pavers_2380_2425_z35)
ob_piso_stone_pavers_2381_2425_z35 = bpy.data.objects.new('Piso_stone_pavers_2381_2425_z35', me_piso_stone_pavers_2381_2425_z35)
ob_piso_stone_pavers_2382_2425_z35 = bpy.data.objects.new('Piso_stone_pavers_2382_2425_z35', me_piso_stone_pavers_2382_2425_z35)
ob_piso_stone_pavers_2383_2425_z35 = bpy.data.objects.new('Piso_stone_pavers_2383_2425_z35', me_piso_stone_pavers_2383_2425_z35)

# ---- transforms, parenting, visibility, modifiers, constraints
ob_parede_externa_norte_y2422_x2376_2376.location = (-3.5, -1.5, 1.8)
ob_parede_externa_norte_y2422_x2376_2376.empty_display_type = 'CUBE'
ob_bloco_wall_torch_2376_2422_z30.parent = ob_parede_externa_norte_y2422_x2376_2376
ob_bloco_wall_torch_2376_2422_z30.matrix_parent_inverse = Matrix(((1.0, -0.0, 0.0, 3.5), (-0.0, 1.0, -0.0, 1.5), (0.0, -0.0, 1.0, -1.8), (-0.0, 0.0, -0.0, 1.0)))
ob_bloco_wall_torch_2376_2422_z30.location = (-3.5, -1.825, 2.7)
ob_parede_externa_sul_y2425_x2376_2383.location = (0.0, 1.5, 0.0)
ob_parede_externa_sul_y2425_x2376_2383.empty_display_type = 'CUBE'
ob_bloco_stone_wall_2376_2425_z15.parent = ob_parede_externa_sul_y2425_x2376_2383
ob_bloco_stone_wall_2376_2425_z15.matrix_parent_inverse = Matrix(((1.0, -0.0, 0.0, -0.0), (-0.0, 1.0, -0.0, -1.5), (0.0, -0.0, 1.0, -0.0), (-0.0, 0.0, -0.0, 1.0)))
ob_bloco_stone_wall_2376_2425_z15.location = (-3.5, 1.175, 1.2)
ob_bloco_stone_wall_2376_2425_z35.parent = ob_parede_externa_sul_y2425_x2376_2383
ob_bloco_stone_wall_2376_2425_z35.matrix_parent_inverse = Matrix(((1.0, -0.0, 0.0, -0.0), (-0.0, 1.0, -0.0, -1.5), (0.0, -0.0, 1.0, -0.0), (-0.0, 0.0, -0.0, 1.0)))
ob_bloco_stone_wall_2376_2425_z35.location = (-3.5, 1.175, 2.58)
ob_bloco_stone_wall_2376_2425_z38.parent = ob_parede_externa_sul_y2425_x2376_2383
ob_bloco_stone_wall_2376_2425_z38.matrix_parent_inverse = Matrix(((1.0, -0.0, 0.0, -0.0), (-0.0, 1.0, -0.0, -1.5), (0.0, -0.0, 1.0, -0.0), (-0.0, 0.0, -0.0, 1.0)))
ob_bloco_stone_wall_2376_2425_z38.location = (-3.5, 1.175, 2.94)
ob_bloco_stone_wall_2377_2425_z15.parent = ob_parede_externa_sul_y2425_x2376_2383
ob_bloco_stone_wall_2377_2425_z15.matrix_parent_inverse = Matrix(((1.0, -0.0, 0.0, -0.0), (-0.0, 1.0, -0.0, -1.5), (0.0, -0.0, 1.0, -0.0), (-0.0, 0.0, -0.0, 1.0)))
ob_bloco_stone_wall_2377_2425_z15.location = (-2.5, 1.175, 1.2)
ob_bloco_stone_wall_2377_2425_z35.parent = ob_parede_externa_sul_y2425_x2376_2383
ob_bloco_stone_wall_2377_2425_z35.matrix_parent_inverse = Matrix(((1.0, -0.0, 0.0, -0.0), (-0.0, 1.0, -0.0, -1.5), (0.0, -0.0, 1.0, -0.0), (-0.0, 0.0, -0.0, 1.0)))
ob_bloco_stone_wall_2377_2425_z35.location = (-2.5, 1.175, 2.58)
ob_bloco_stone_wall_2378_2425_z15.parent = ob_parede_externa_sul_y2425_x2376_2383
ob_bloco_stone_wall_2378_2425_z15.matrix_parent_inverse = Matrix(((1.0, -0.0, 0.0, -0.0), (-0.0, 1.0, -0.0, -1.5), (0.0, -0.0, 1.0, -0.0), (-0.0, 0.0, -0.0, 1.0)))
ob_bloco_stone_wall_2378_2425_z15.location = (-1.5, 1.175, 1.2)
ob_bloco_stone_wall_2378_2425_z35.parent = ob_parede_externa_sul_y2425_x2376_2383
ob_bloco_stone_wall_2378_2425_z35.matrix_parent_inverse = Matrix(((1.0, -0.0, 0.0, -0.0), (-0.0, 1.0, -0.0, -1.5), (0.0, -0.0, 1.0, -0.0), (-0.0, 0.0, -0.0, 1.0)))
ob_bloco_stone_wall_2378_2425_z35.location = (-1.5, 1.175, 2.58)
ob_bloco_stone_wall_2379_2425_z15.parent = ob_parede_externa_sul_y2425_x2376_2383
ob_bloco_stone_wall_2379_2425_z15.matrix_parent_inverse = Matrix(((1.0, -0.0, 0.0, -0.0), (-0.0, 1.0, -0.0, -1.5), (0.0, -0.0, 1.0, -0.0), (-0.0, 0.0, -0.0, 1.0)))
ob_bloco_stone_wall_2379_2425_z15.location = (-0.5, 1.175, 1.2)
ob_bloco_stone_wall_2379_2425_z35.parent = ob_parede_externa_sul_y2425_x2376_2383
ob_bloco_stone_wall_2379_2425_z35.matrix_parent_inverse = Matrix(((1.0, -0.0, 0.0, -0.0), (-0.0, 1.0, -0.0, -1.5), (0.0, -0.0, 1.0, -0.0), (-0.0, 0.0, -0.0, 1.0)))
ob_bloco_stone_wall_2379_2425_z35.location = (-0.5, 1.175, 2.58)
ob_bloco_stone_wall_2379_2425_z38.parent = ob_parede_externa_sul_y2425_x2376_2383
ob_bloco_stone_wall_2379_2425_z38.matrix_parent_inverse = Matrix(((1.0, -0.0, 0.0, -0.0), (-0.0, 1.0, -0.0, -1.5), (0.0, -0.0, 1.0, -0.0), (-0.0, 0.0, -0.0, 1.0)))
ob_bloco_stone_wall_2379_2425_z38.location = (-0.5, 1.175, 2.94)
ob_bloco_stone_wall_2380_2425_z15.parent = ob_parede_externa_sul_y2425_x2376_2383
ob_bloco_stone_wall_2380_2425_z15.matrix_parent_inverse = Matrix(((1.0, -0.0, 0.0, -0.0), (-0.0, 1.0, -0.0, -1.5), (0.0, -0.0, 1.0, -0.0), (-0.0, 0.0, -0.0, 1.0)))
ob_bloco_stone_wall_2380_2425_z15.location = (0.5, 1.175, 1.2)
ob_bloco_stone_wall_2380_2425_z35.parent = ob_parede_externa_sul_y2425_x2376_2383
ob_bloco_stone_wall_2380_2425_z35.matrix_parent_inverse = Matrix(((1.0, -0.0, 0.0, -0.0), (-0.0, 1.0, -0.0, -1.5), (0.0, -0.0, 1.0, -0.0), (-0.0, 0.0, -0.0, 1.0)))
ob_bloco_stone_wall_2380_2425_z35.location = (0.5, 1.175, 2.58)
ob_bloco_stone_wall_2381_2425_z15.parent = ob_parede_externa_sul_y2425_x2376_2383
ob_bloco_stone_wall_2381_2425_z15.matrix_parent_inverse = Matrix(((1.0, -0.0, 0.0, -0.0), (-0.0, 1.0, -0.0, -1.5), (0.0, -0.0, 1.0, -0.0), (-0.0, 0.0, -0.0, 1.0)))
ob_bloco_stone_wall_2381_2425_z15.location = (1.5, 1.175, 1.2)
ob_bloco_stone_wall_2381_2425_z35.parent = ob_parede_externa_sul_y2425_x2376_2383
ob_bloco_stone_wall_2381_2425_z35.matrix_parent_inverse = Matrix(((1.0, -0.0, 0.0, -0.0), (-0.0, 1.0, -0.0, -1.5), (0.0, -0.0, 1.0, -0.0), (-0.0, 0.0, -0.0, 1.0)))
ob_bloco_stone_wall_2381_2425_z35.location = (1.5, 1.175, 2.58)
ob_bloco_stone_wall_2382_2425_z15.parent = ob_parede_externa_sul_y2425_x2376_2383
ob_bloco_stone_wall_2382_2425_z15.matrix_parent_inverse = Matrix(((1.0, -0.0, 0.0, -0.0), (-0.0, 1.0, -0.0, -1.5), (0.0, -0.0, 1.0, -0.0), (-0.0, 0.0, -0.0, 1.0)))
ob_bloco_stone_wall_2382_2425_z15.location = (2.5, 1.175, 1.2)
ob_bloco_stone_wall_2382_2425_z35.parent = ob_parede_externa_sul_y2425_x2376_2383
ob_bloco_stone_wall_2382_2425_z35.matrix_parent_inverse = Matrix(((1.0, -0.0, 0.0, -0.0), (-0.0, 1.0, -0.0, -1.5), (0.0, -0.0, 1.0, -0.0), (-0.0, 0.0, -0.0, 1.0)))
ob_bloco_stone_wall_2382_2425_z35.location = (2.5, 1.175, 2.58)
ob_bloco_stone_wall_2382_2425_z38.parent = ob_parede_externa_sul_y2425_x2376_2383
ob_bloco_stone_wall_2382_2425_z38.matrix_parent_inverse = Matrix(((1.0, -0.0, 0.0, -0.0), (-0.0, 1.0, -0.0, -1.5), (0.0, -0.0, 1.0, -0.0), (-0.0, 0.0, -0.0, 1.0)))
ob_bloco_stone_wall_2382_2425_z38.location = (2.5, 1.175, 2.94)
ob_bloco_stone_wall_2383_2425_z15.parent = ob_parede_externa_sul_y2425_x2376_2383
ob_bloco_stone_wall_2383_2425_z15.matrix_parent_inverse = Matrix(((1.0, -0.0, 0.0, -0.0), (-0.0, 1.0, -0.0, -1.5), (0.0, -0.0, 1.0, -0.0), (-0.0, 0.0, -0.0, 1.0)))
ob_bloco_stone_wall_2383_2425_z15.location = (3.5, 1.175, 1.2)
ob_bloco_stone_wall_2383_2425_z35.parent = ob_parede_externa_sul_y2425_x2376_2383
ob_bloco_stone_wall_2383_2425_z35.matrix_parent_inverse = Matrix(((1.0, -0.0, 0.0, -0.0), (-0.0, 1.0, -0.0, -1.5), (0.0, -0.0, 1.0, -0.0), (-0.0, 0.0, -0.0, 1.0)))
ob_bloco_stone_wall_2383_2425_z35.location = (3.5, 1.175, 2.58)
ob_parede_externa_leste_x2383_y2424_2424.location = (3.5, 0.5, 0.0)
ob_parede_externa_leste_x2383_y2424_2424.empty_display_type = 'CUBE'
ob_bloco_stone_wall_2383_2424_z15.parent = ob_parede_externa_leste_x2383_y2424_2424
ob_bloco_stone_wall_2383_2424_z15.matrix_parent_inverse = Matrix(((1.0, -0.0, 0.0, -3.5), (-0.0, 1.0, -0.0, -0.5), (0.0, -0.0, 1.0, -0.0), (-0.0, 0.0, -0.0, 1.0)))
ob_bloco_stone_wall_2383_2424_z15.location = (3.175, 0.5, 1.2)
ob_parede_interna_ew_02_y2423_x2376_2383.location = (0.0, -0.5, 0.0)
ob_parede_interna_ew_02_y2423_x2376_2383.empty_display_type = 'CUBE'
ob_bloco_stone_wall_2376_2423_z15.parent = ob_parede_interna_ew_02_y2423_x2376_2383
ob_bloco_stone_wall_2376_2423_z15.matrix_parent_inverse = Matrix(((1.0, -0.0, 0.0, -0.0), (-0.0, 1.0, -0.0, 0.5), (0.0, -0.0, 1.0, -0.0), (-0.0, 0.0, -0.0, 1.0)))
ob_bloco_stone_wall_2376_2423_z15.location = (-3.5, -0.825, 1.2)
ob_bloco_stone_wall_2376_2423_z35.parent = ob_parede_interna_ew_02_y2423_x2376_2383
ob_bloco_stone_wall_2376_2423_z35.matrix_parent_inverse = Matrix(((1.0, -0.0, 0.0, -0.0), (-0.0, 1.0, -0.0, 0.5), (0.0, -0.0, 1.0, -0.0), (-0.0, 0.0, -0.0, 1.0)))
ob_bloco_stone_wall_2376_2423_z35.location = (-3.5, -0.825, 2.58)
ob_bloco_stone_wall_2376_2423_z38.parent = ob_parede_interna_ew_02_y2423_x2376_2383
ob_bloco_stone_wall_2376_2423_z38.matrix_parent_inverse = Matrix(((1.0, -0.0, 0.0, -0.0), (-0.0, 1.0, -0.0, 0.5), (0.0, -0.0, 1.0, -0.0), (-0.0, 0.0, -0.0, 1.0)))
ob_bloco_stone_wall_2376_2423_z38.location = (-3.5, -0.825, 2.94)
ob_bloco_stone_wall_2377_2423_z15.parent = ob_parede_interna_ew_02_y2423_x2376_2383
ob_bloco_stone_wall_2377_2423_z15.matrix_parent_inverse = Matrix(((1.0, -0.0, 0.0, -0.0), (-0.0, 1.0, -0.0, 0.5), (0.0, -0.0, 1.0, -0.0), (-0.0, 0.0, -0.0, 1.0)))
ob_bloco_stone_wall_2377_2423_z15.location = (-2.5, -0.825, 1.2)
ob_bloco_stone_wall_2377_2423_z35.parent = ob_parede_interna_ew_02_y2423_x2376_2383
ob_bloco_stone_wall_2377_2423_z35.matrix_parent_inverse = Matrix(((1.0, -0.0, 0.0, -0.0), (-0.0, 1.0, -0.0, 0.5), (0.0, -0.0, 1.0, -0.0), (-0.0, 0.0, -0.0, 1.0)))
ob_bloco_stone_wall_2377_2423_z35.location = (-2.5, -0.825, 2.58)
ob_bloco_stone_wall_2378_2423_z15.parent = ob_parede_interna_ew_02_y2423_x2376_2383
ob_bloco_stone_wall_2378_2423_z15.matrix_parent_inverse = Matrix(((1.0, -0.0, 0.0, -0.0), (-0.0, 1.0, -0.0, 0.5), (0.0, -0.0, 1.0, -0.0), (-0.0, 0.0, -0.0, 1.0)))
ob_bloco_stone_wall_2378_2423_z15.location = (-1.5, -0.825, 1.2)
ob_bloco_stone_wall_2378_2423_z35.parent = ob_parede_interna_ew_02_y2423_x2376_2383
ob_bloco_stone_wall_2378_2423_z35.matrix_parent_inverse = Matrix(((1.0, -0.0, 0.0, -0.0), (-0.0, 1.0, -0.0, 0.5), (0.0, -0.0, 1.0, -0.0), (-0.0, 0.0, -0.0, 1.0)))
ob_bloco_stone_wall_2378_2423_z35.location = (-1.5, -0.825, 2.58)
ob_bloco_stone_wall_2379_2423_z15.parent = ob_parede_interna_ew_02_y2423_x2376_2383
ob_bloco_stone_wall_2379_2423_z15.matrix_parent_inverse = Matrix(((1.0, -0.0, 0.0, -0.0), (-0.0, 1.0, -0.0, 0.5), (0.0, -0.0, 1.0, -0.0), (-0.0, 0.0, -0.0, 1.0)))
ob_bloco_stone_wall_2379_2423_z15.location = (-0.5, -0.825, 1.2)
ob_bloco_stone_wall_2379_2423_z35.parent = ob_parede_interna_ew_02_y2423_x2376_2383
ob_bloco_stone_wall_2379_2423_z35.matrix_parent_inverse = Matrix(((1.0, -0.0, 0.0, -0.0), (-0.0, 1.0, -0.0, 0.5), (0.0, -0.0, 1.0, -0.0), (-0.0, 0.0, -0.0, 1.0)))
ob_bloco_stone_wall_2379_2423_z35.location = (-0.5, -0.825, 2.58)
ob_bloco_stone_wall_2379_2423_z38.parent = ob_parede_interna_ew_02_y2423_x2376_2383
ob_bloco_stone_wall_2379_2423_z38.matrix_parent_inverse = Matrix(((1.0, -0.0, 0.0, -0.0), (-0.0, 1.0, -0.0, 0.5), (0.0, -0.0, 1.0, -0.0), (-0.0, 0.0, -0.0, 1.0)))
ob_bloco_stone_wall_2379_2423_z38.location = (-0.5, -0.825, 2.94)
ob_bloco_stone_wall_2380_2423_z15.parent = ob_parede_interna_ew_02_y2423_x2376_2383
ob_bloco_stone_wall_2380_2423_z15.matrix_parent_inverse = Matrix(((1.0, -0.0, 0.0, -0.0), (-0.0, 1.0, -0.0, 0.5), (0.0, -0.0, 1.0, -0.0), (-0.0, 0.0, -0.0, 1.0)))
ob_bloco_stone_wall_2380_2423_z15.location = (0.5, -0.825, 1.2)
ob_bloco_stone_wall_2380_2423_z35.parent = ob_parede_interna_ew_02_y2423_x2376_2383
ob_bloco_stone_wall_2380_2423_z35.matrix_parent_inverse = Matrix(((1.0, -0.0, 0.0, -0.0), (-0.0, 1.0, -0.0, 0.5), (0.0, -0.0, 1.0, -0.0), (-0.0, 0.0, -0.0, 1.0)))
ob_bloco_stone_wall_2380_2423_z35.location = (0.5, -0.825, 2.58)
ob_bloco_stone_wall_2381_2423_z15.parent = ob_parede_interna_ew_02_y2423_x2376_2383
ob_bloco_stone_wall_2381_2423_z15.matrix_parent_inverse = Matrix(((1.0, -0.0, 0.0, -0.0), (-0.0, 1.0, -0.0, 0.5), (0.0, -0.0, 1.0, -0.0), (-0.0, 0.0, -0.0, 1.0)))
ob_bloco_stone_wall_2381_2423_z15.location = (1.5, -0.825, 1.2)
ob_bloco_stone_wall_2381_2423_z35.parent = ob_parede_interna_ew_02_y2423_x2376_2383
ob_bloco_stone_wall_2381_2423_z35.matrix_parent_inverse = Matrix(((1.0, -0.0, 0.0, -0.0), (-0.0, 1.0, -0.0, 0.5), (0.0, -0.0, 1.0, -0.0), (-0.0, 0.0, -0.0, 1.0)))
ob_bloco_stone_wall_2381_2423_z35.location = (1.5, -0.825, 2.58)
ob_bloco_stone_wall_2382_2423_z15.parent = ob_parede_interna_ew_02_y2423_x2376_2383
ob_bloco_stone_wall_2382_2423_z15.matrix_parent_inverse = Matrix(((1.0, -0.0, 0.0, -0.0), (-0.0, 1.0, -0.0, 0.5), (0.0, -0.0, 1.0, -0.0), (-0.0, 0.0, -0.0, 1.0)))
ob_bloco_stone_wall_2382_2423_z15.location = (2.5, -0.825, 1.2)
ob_bloco_stone_wall_2382_2423_z35.parent = ob_parede_interna_ew_02_y2423_x2376_2383
ob_bloco_stone_wall_2382_2423_z35.matrix_parent_inverse = Matrix(((1.0, -0.0, 0.0, -0.0), (-0.0, 1.0, -0.0, 0.5), (0.0, -0.0, 1.0, -0.0), (-0.0, 0.0, -0.0, 1.0)))
ob_bloco_stone_wall_2382_2423_z35.location = (2.5, -0.825, 2.58)
ob_bloco_stone_wall_2382_2423_z38.parent = ob_parede_interna_ew_02_y2423_x2376_2383
ob_bloco_stone_wall_2382_2423_z38.matrix_parent_inverse = Matrix(((1.0, -0.0, 0.0, -0.0), (-0.0, 1.0, -0.0, 0.5), (0.0, -0.0, 1.0, -0.0), (-0.0, 0.0, -0.0, 1.0)))
ob_bloco_stone_wall_2382_2423_z38.location = (2.5, -0.825, 2.94)
ob_bloco_stone_wall_2383_2423_z15.parent = ob_parede_interna_ew_02_y2423_x2376_2383
ob_bloco_stone_wall_2383_2423_z15.matrix_parent_inverse = Matrix(((1.0, -0.0, 0.0, -0.0), (-0.0, 1.0, -0.0, 0.5), (0.0, -0.0, 1.0, -0.0), (-0.0, 0.0, -0.0, 1.0)))
ob_bloco_stone_wall_2383_2423_z15.location = (3.5, -0.825, 1.2)
ob_bloco_stone_wall_2383_2423_z35.parent = ob_parede_interna_ew_02_y2423_x2376_2383
ob_bloco_stone_wall_2383_2423_z35.matrix_parent_inverse = Matrix(((1.0, -0.0, 0.0, -0.0), (-0.0, 1.0, -0.0, 0.5), (0.0, -0.0, 1.0, -0.0), (-0.0, 0.0, -0.0, 1.0)))
ob_bloco_stone_wall_2383_2423_z35.location = (3.5, -0.825, 2.58)
ob_pisos_lajes.location = (0.0, 0.0, 0.0)
ob_pisos_lajes.empty_display_type = 'CUBE'
ob_piso_stone_pavers_2376_2424_z35.parent = ob_pisos_lajes
ob_piso_stone_pavers_2376_2424_z35.location = (-3.5, 0.5, 2.35)
ob_piso_stone_pavers_2377_2424_z35.parent = ob_pisos_lajes
ob_piso_stone_pavers_2377_2424_z35.location = (-2.5, 0.5, 2.35)
ob_piso_stone_pavers_2378_2424_z35.parent = ob_pisos_lajes
ob_piso_stone_pavers_2378_2424_z35.location = (-1.5, 0.5, 2.35)
ob_piso_stone_pavers_2379_2424_z35.parent = ob_pisos_lajes
ob_piso_stone_pavers_2379_2424_z35.location = (-0.5, 0.5, 2.35)
ob_piso_stone_pavers_2380_2424_z35.parent = ob_pisos_lajes
ob_piso_stone_pavers_2380_2424_z35.location = (0.5, 0.5, 2.35)
ob_piso_stone_pavers_2381_2424_z35.parent = ob_pisos_lajes
ob_piso_stone_pavers_2381_2424_z35.location = (1.5, 0.5, 2.35)
ob_piso_stone_pavers_2382_2424_z35.parent = ob_pisos_lajes
ob_piso_stone_pavers_2382_2424_z35.location = (2.5, 0.5, 2.35)
ob_piso_stone_pavers_2383_2424_z35.parent = ob_pisos_lajes
ob_piso_stone_pavers_2383_2424_z35.location = (3.5, 0.5, 2.35)
ob_piso_stone_pavers_2376_2425_z35.parent = ob_pisos_lajes
ob_piso_stone_pavers_2376_2425_z35.location = (-3.5, 1.5, 2.35)
ob_piso_stone_pavers_2377_2425_z35.parent = ob_pisos_lajes
ob_piso_stone_pavers_2377_2425_z35.location = (-2.5, 1.5, 2.35)
ob_piso_stone_pavers_2378_2425_z35.parent = ob_pisos_lajes
ob_piso_stone_pavers_2378_2425_z35.location = (-1.5, 1.5, 2.35)
ob_piso_stone_pavers_2379_2425_z35.parent = ob_pisos_lajes
ob_piso_stone_pavers_2379_2425_z35.location = (-0.5, 1.5, 2.35)
ob_piso_stone_pavers_2380_2425_z35.parent = ob_pisos_lajes
ob_piso_stone_pavers_2380_2425_z35.location = (0.5, 1.5, 2.35)
ob_piso_stone_pavers_2381_2425_z35.parent = ob_pisos_lajes
ob_piso_stone_pavers_2381_2425_z35.location = (1.5, 1.5, 2.35)
ob_piso_stone_pavers_2382_2425_z35.parent = ob_pisos_lajes
ob_piso_stone_pavers_2382_2425_z35.location = (2.5, 1.5, 2.35)
ob_piso_stone_pavers_2383_2425_z35.parent = ob_pisos_lajes
ob_piso_stone_pavers_2383_2425_z35.location = (3.5, 1.5, 2.35)

# ---- collection membership
col_01_paredes_externas.objects.link(ob_parede_externa_norte_y2422_x2376_2376)
col_01_paredes_externas.objects.link(ob_bloco_wall_torch_2376_2422_z30)
col_01_paredes_externas.objects.link(ob_parede_externa_sul_y2425_x2376_2383)
col_01_paredes_externas.objects.link(ob_bloco_stone_wall_2376_2425_z15)
col_01_paredes_externas.objects.link(ob_bloco_stone_wall_2376_2425_z35)
col_01_paredes_externas.objects.link(ob_bloco_stone_wall_2376_2425_z38)
col_01_paredes_externas.objects.link(ob_bloco_stone_wall_2377_2425_z15)
col_01_paredes_externas.objects.link(ob_bloco_stone_wall_2377_2425_z35)
col_01_paredes_externas.objects.link(ob_bloco_stone_wall_2378_2425_z15)
col_01_paredes_externas.objects.link(ob_bloco_stone_wall_2378_2425_z35)
col_01_paredes_externas.objects.link(ob_bloco_stone_wall_2379_2425_z15)
col_01_paredes_externas.objects.link(ob_bloco_stone_wall_2379_2425_z35)
col_01_paredes_externas.objects.link(ob_bloco_stone_wall_2379_2425_z38)
col_01_paredes_externas.objects.link(ob_bloco_stone_wall_2380_2425_z15)
col_01_paredes_externas.objects.link(ob_bloco_stone_wall_2380_2425_z35)
col_01_paredes_externas.objects.link(ob_bloco_stone_wall_2381_2425_z15)
col_01_paredes_externas.objects.link(ob_bloco_stone_wall_2381_2425_z35)
col_01_paredes_externas.objects.link(ob_bloco_stone_wall_2382_2425_z15)
col_01_paredes_externas.objects.link(ob_bloco_stone_wall_2382_2425_z35)
col_01_paredes_externas.objects.link(ob_bloco_stone_wall_2382_2425_z38)
col_01_paredes_externas.objects.link(ob_bloco_stone_wall_2383_2425_z15)
col_01_paredes_externas.objects.link(ob_bloco_stone_wall_2383_2425_z35)
col_01_paredes_externas.objects.link(ob_parede_externa_leste_x2383_y2424_2424)
col_01_paredes_externas.objects.link(ob_bloco_stone_wall_2383_2424_z15)
col_02_paredes_internas.objects.link(ob_parede_interna_ew_02_y2423_x2376_2383)
col_02_paredes_internas.objects.link(ob_bloco_stone_wall_2376_2423_z15)
col_02_paredes_internas.objects.link(ob_bloco_stone_wall_2376_2423_z35)
col_02_paredes_internas.objects.link(ob_bloco_stone_wall_2376_2423_z38)
col_02_paredes_internas.objects.link(ob_bloco_stone_wall_2377_2423_z15)
col_02_paredes_internas.objects.link(ob_bloco_stone_wall_2377_2423_z35)
col_02_paredes_internas.objects.link(ob_bloco_stone_wall_2378_2423_z15)
col_02_paredes_internas.objects.link(ob_bloco_stone_wall_2378_2423_z35)
col_02_paredes_internas.objects.link(ob_bloco_stone_wall_2379_2423_z15)
col_02_paredes_internas.objects.link(ob_bloco_stone_wall_2379_2423_z35)
col_02_paredes_internas.objects.link(ob_bloco_stone_wall_2379_2423_z38)
col_02_paredes_internas.objects.link(ob_bloco_stone_wall_2380_2423_z15)
col_02_paredes_internas.objects.link(ob_bloco_stone_wall_2380_2423_z35)
col_02_paredes_internas.objects.link(ob_bloco_stone_wall_2381_2423_z15)
col_02_paredes_internas.objects.link(ob_bloco_stone_wall_2381_2423_z35)
col_02_paredes_internas.objects.link(ob_bloco_stone_wall_2382_2423_z15)
col_02_paredes_internas.objects.link(ob_bloco_stone_wall_2382_2423_z35)
col_02_paredes_internas.objects.link(ob_bloco_stone_wall_2382_2423_z38)
col_02_paredes_internas.objects.link(ob_bloco_stone_wall_2383_2423_z15)
col_02_paredes_internas.objects.link(ob_bloco_stone_wall_2383_2423_z35)
col_03_pisos_escadas.objects.link(ob_pisos_lajes)
col_03_pisos_escadas.objects.link(ob_piso_stone_pavers_2376_2424_z35)
col_03_pisos_escadas.objects.link(ob_piso_stone_pavers_2377_2424_z35)
col_03_pisos_escadas.objects.link(ob_piso_stone_pavers_2378_2424_z35)
col_03_pisos_escadas.objects.link(ob_piso_stone_pavers_2379_2424_z35)
col_03_pisos_escadas.objects.link(ob_piso_stone_pavers_2380_2424_z35)
col_03_pisos_escadas.objects.link(ob_piso_stone_pavers_2381_2424_z35)
col_03_pisos_escadas.objects.link(ob_piso_stone_pavers_2382_2424_z35)
col_03_pisos_escadas.objects.link(ob_piso_stone_pavers_2383_2424_z35)
col_03_pisos_escadas.objects.link(ob_piso_stone_pavers_2376_2425_z35)
col_03_pisos_escadas.objects.link(ob_piso_stone_pavers_2377_2425_z35)
col_03_pisos_escadas.objects.link(ob_piso_stone_pavers_2378_2425_z35)
col_03_pisos_escadas.objects.link(ob_piso_stone_pavers_2379_2425_z35)
col_03_pisos_escadas.objects.link(ob_piso_stone_pavers_2380_2425_z35)
col_03_pisos_escadas.objects.link(ob_piso_stone_pavers_2381_2425_z35)
col_03_pisos_escadas.objects.link(ob_piso_stone_pavers_2382_2425_z35)
col_03_pisos_escadas.objects.link(ob_piso_stone_pavers_2383_2425_z35)

# ---- scene / render settings (as saved in the file)
scene.frame_start = 1; scene.frame_end = 250; scene.frame_set(1)
scene.render.engine = 'BLENDER_EEVEE_NEXT'
scene.render.bake_bias = 0.0
scene.render.bake_samples = 0
scene.cycles.sampling_pattern = 'TABULATED_SOBOL'
scene.eevee.use_volume_custom_range = False
bpy.context.view_layer.update()

# ---- added for rendering (the .blend has no active camera and no usable light): camera, sun + grey world if the file has none
cam_auto = bpy.data.cameras.new('AutoCamera')
cam_auto.lens = 50.0
cam_auto.sensor_width = 36.0
cam_auto.clip_end = 1000.0
ob_auto_camera = bpy.data.objects.new('AutoCamera', cam_auto)
scene.collection.objects.link(ob_auto_camera)
ob_auto_camera.location = (8.92062, -10.7047, 8.9365)
ob_auto_camera.rotation_euler = (1.09748, -7.21219e-08, 0.694738)
scene.camera = ob_auto_camera
light_auto_sun = bpy.data.lights.new('AutoSun', 'SUN')
light_auto_sun.energy = 3.0
light_auto_sun.angle = 0.0523599
ob_auto_sun = bpy.data.objects.new('AutoSun', light_auto_sun)
scene.collection.objects.link(ob_auto_sun)
ob_auto_sun.rotation_euler = (0.872665, 0.174533, 0.523599)
if scene.world is None:
    world_auto = bpy.data.worlds.new('AutoWorld')
    world_auto.color = (0.3, 0.3, 0.3)
    scene.world = world_auto
bpy.context.view_layer.update()
